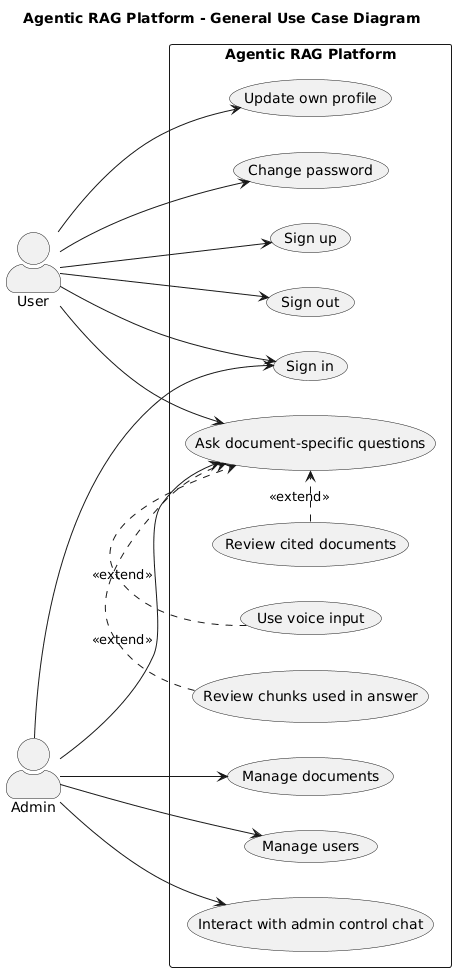

The diagram above was rendered by PlantUML. Its source (embedded in the PNG):
@startuml
left to right direction
skinparam packageStyle rectangle
skinparam shadowing false
skinparam actorStyle awesome

title Agentic RAG Platform - General Use Case Diagram

actor User
actor Admin

rectangle "Agentic RAG Platform" {

  usecase "Sign up" as UC_SignUp
  usecase "Sign in" as UC_SignIn
  usecase "Sign out" as UC_SignOut
  usecase "Update own profile" as UC_UpdateProfile
  usecase "Change password" as UC_ChangePassword

  usecase "Ask document-specific questions" as UC_Ask
  usecase "Use voice input" as UC_Voice
  usecase "Review chunks used in answer" as UC_Chunks
  usecase "Review cited documents" as UC_CitedDocs

  usecase "Manage documents" as UC_ManageDocs
  usecase "Manage users" as UC_ManageUsers
  usecase "Interact with admin control chat" as UC_AdminChat

}

User --> UC_SignUp
User --> UC_SignIn
User --> UC_SignOut
User --> UC_UpdateProfile
User --> UC_ChangePassword
User --> UC_Ask

Admin --> UC_SignIn
Admin --> UC_ManageDocs
Admin --> UC_ManageUsers
Admin --> UC_AdminChat
Admin --> UC_Ask

UC_Voice .> UC_Ask : <<extend>>
UC_Chunks .> UC_Ask : <<extend>>
UC_CitedDocs .> UC_Ask : <<extend>>
@enduml